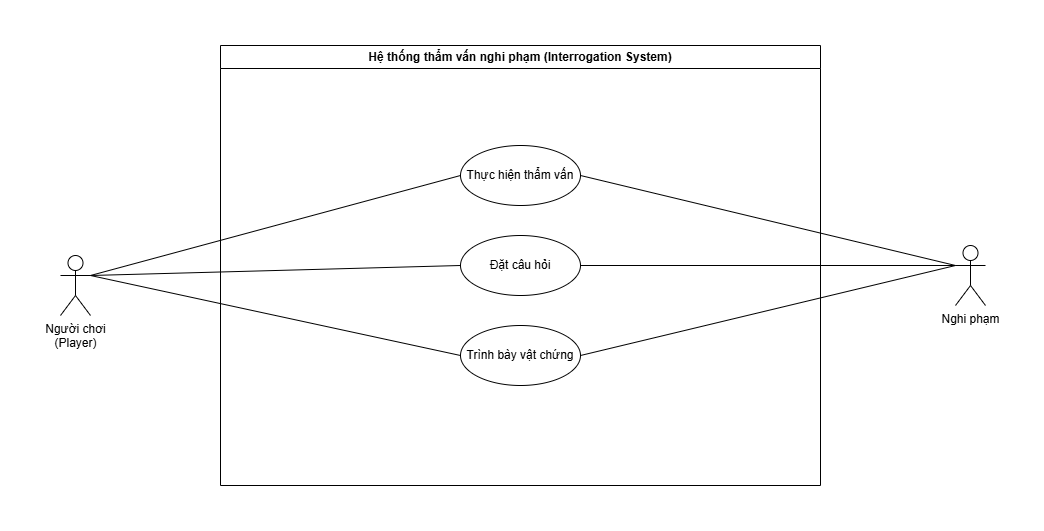

The diagram above was exported from draw.io. Its source (the exported page's mxGraphModel, read from the mxfile embedded in the PNG):
<mxGraphModel dx="1278" dy="1471" grid="1" gridSize="10" guides="1" tooltips="1" connect="1" arrows="1" fold="1" page="1" pageScale="1" pageWidth="850" pageHeight="1100" math="0" shadow="0">
  <root>
    <mxCell id="0" />
    <mxCell id="1" parent="0" />
    <mxCell id="eDAoaPpOFqqOufa2_Qkn-95" value="Hệ thống thẩm vấn nghi phạm (Interrogation System)" style="swimlane;whiteSpace=wrap;html=1;" vertex="1" parent="1">
      <mxGeometry x="740" y="330" width="600" height="440" as="geometry" />
    </mxCell>
    <mxCell id="eDAoaPpOFqqOufa2_Qkn-96" value="Đặt câu hỏi" style="ellipse;whiteSpace=wrap;html=1;align=center;" vertex="1" parent="eDAoaPpOFqqOufa2_Qkn-95">
      <mxGeometry x="240" y="190" width="120" height="60" as="geometry" />
    </mxCell>
    <mxCell id="eDAoaPpOFqqOufa2_Qkn-97" value="Thực hiện thẩm vấn" style="ellipse;whiteSpace=wrap;html=1;align=center;" vertex="1" parent="eDAoaPpOFqqOufa2_Qkn-95">
      <mxGeometry x="240" y="100" width="120" height="60" as="geometry" />
    </mxCell>
    <mxCell id="eDAoaPpOFqqOufa2_Qkn-98" value="Trình bày vật chứng" style="ellipse;whiteSpace=wrap;html=1;align=center;" vertex="1" parent="eDAoaPpOFqqOufa2_Qkn-95">
      <mxGeometry x="240" y="280" width="120" height="60" as="geometry" />
    </mxCell>
    <mxCell id="eDAoaPpOFqqOufa2_Qkn-99" value="Người chơi&lt;br&gt;(Player)" style="shape=umlActor;verticalLabelPosition=bottom;verticalAlign=top;html=1;outlineConnect=0;" vertex="1" parent="1">
      <mxGeometry x="580" y="540" width="30" height="60" as="geometry" />
    </mxCell>
    <mxCell id="eDAoaPpOFqqOufa2_Qkn-100" value="" style="endArrow=none;html=1;rounded=0;entryX=0;entryY=0.5;entryDx=0;entryDy=0;exitX=1;exitY=0.3333333333333333;exitDx=0;exitDy=0;exitPerimeter=0;" edge="1" parent="1" source="eDAoaPpOFqqOufa2_Qkn-99" target="eDAoaPpOFqqOufa2_Qkn-96">
      <mxGeometry width="50" height="50" relative="1" as="geometry">
        <mxPoint x="780" y="740" as="sourcePoint" />
        <mxPoint x="830" y="690" as="targetPoint" />
      </mxGeometry>
    </mxCell>
    <mxCell id="eDAoaPpOFqqOufa2_Qkn-101" value="" style="endArrow=none;html=1;rounded=0;entryX=0;entryY=0.5;entryDx=0;entryDy=0;exitX=1;exitY=0.3333333333333333;exitDx=0;exitDy=0;exitPerimeter=0;" edge="1" parent="1" source="eDAoaPpOFqqOufa2_Qkn-99" target="eDAoaPpOFqqOufa2_Qkn-97">
      <mxGeometry width="50" height="50" relative="1" as="geometry">
        <mxPoint x="880" y="960" as="sourcePoint" />
        <mxPoint x="1290" y="790" as="targetPoint" />
      </mxGeometry>
    </mxCell>
    <mxCell id="eDAoaPpOFqqOufa2_Qkn-102" value="" style="endArrow=none;html=1;rounded=0;entryX=0;entryY=0.3333333333333333;entryDx=0;entryDy=0;exitX=1;exitY=0.5;exitDx=0;exitDy=0;entryPerimeter=0;" edge="1" parent="1" source="eDAoaPpOFqqOufa2_Qkn-96" target="eDAoaPpOFqqOufa2_Qkn-106">
      <mxGeometry width="50" height="50" relative="1" as="geometry">
        <mxPoint x="1300" y="470" as="sourcePoint" />
        <mxPoint x="1470" y="560" as="targetPoint" />
      </mxGeometry>
    </mxCell>
    <mxCell id="eDAoaPpOFqqOufa2_Qkn-103" value="" style="endArrow=none;html=1;rounded=0;entryX=0;entryY=0.3333333333333333;entryDx=0;entryDy=0;entryPerimeter=0;exitX=1;exitY=0.5;exitDx=0;exitDy=0;" edge="1" parent="1" source="eDAoaPpOFqqOufa2_Qkn-97" target="eDAoaPpOFqqOufa2_Qkn-106">
      <mxGeometry width="50" height="50" relative="1" as="geometry">
        <mxPoint x="1319.9999999999982" y="460" as="sourcePoint" />
        <mxPoint x="1470" y="560" as="targetPoint" />
      </mxGeometry>
    </mxCell>
    <mxCell id="eDAoaPpOFqqOufa2_Qkn-104" value="" style="endArrow=none;html=1;rounded=0;entryX=0;entryY=0.3333333333333333;entryDx=0;entryDy=0;entryPerimeter=0;exitX=1;exitY=0.5;exitDx=0;exitDy=0;" edge="1" parent="1" source="eDAoaPpOFqqOufa2_Qkn-98" target="eDAoaPpOFqqOufa2_Qkn-106">
      <mxGeometry width="50" height="50" relative="1" as="geometry">
        <mxPoint x="1150" y="840" as="sourcePoint" />
        <mxPoint x="1470" y="560" as="targetPoint" />
      </mxGeometry>
    </mxCell>
    <mxCell id="eDAoaPpOFqqOufa2_Qkn-105" value="" style="endArrow=none;html=1;rounded=0;entryX=0;entryY=0.5;entryDx=0;entryDy=0;exitX=1;exitY=0.3333333333333333;exitDx=0;exitDy=0;exitPerimeter=0;" edge="1" parent="1" source="eDAoaPpOFqqOufa2_Qkn-99" target="eDAoaPpOFqqOufa2_Qkn-98">
      <mxGeometry width="50" height="50" relative="1" as="geometry">
        <mxPoint x="900" y="710" as="sourcePoint" />
        <mxPoint x="950" y="660" as="targetPoint" />
      </mxGeometry>
    </mxCell>
    <mxCell id="eDAoaPpOFqqOufa2_Qkn-106" value="Nghi phạm" style="shape=umlActor;verticalLabelPosition=bottom;verticalAlign=top;html=1;outlineConnect=0;" vertex="1" parent="1">
      <mxGeometry x="1475" y="530" width="30" height="60" as="geometry" />
    </mxCell>
  </root>
</mxGraphModel>